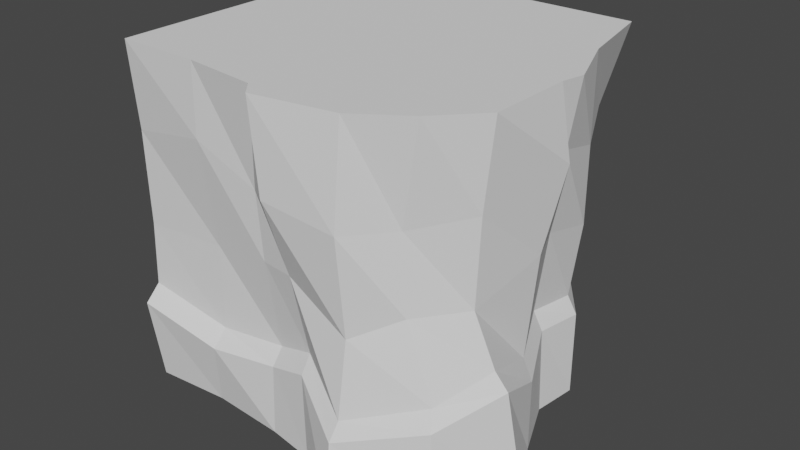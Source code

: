 # Source: V6.Ground.Bottom.Corner.blend  (saved by Blender 2.82.7; exported with 4.5.12 LTS)
import bpy
from mathutils import Matrix  # noqa: F401  (used for matrix-valued properties, if any)

bpy.ops.wm.read_factory_settings(use_empty=True)
scene = bpy.context.scene
scene.name = 'Scene'

# ---- collections
col_collection = bpy.data.collections.new('Collection'); scene.collection.children.link(col_collection)

# ---- world
world_world = bpy.data.worlds.new('World'); scene.world = world_world
world_world.use_nodes = True; world_world.node_tree.nodes.clear()
_N = world_world.node_tree.nodes; _L = world_world.node_tree.links
n0 = _N.new('ShaderNodeOutputWorld'); n0.name = 'World Output'; n0.location = (300, 300)
n1 = _N.new('ShaderNodeBackground'); n1.name = 'Background'; n1.location = (10, 300)
n1.inputs[0].default_value = (0.05088, 0.05088, 0.05088, 1.0)
_L.new(n1.outputs[0], n0.inputs[0])
n0.is_active_output = True
world_world.color = (0.05088, 0.05088, 0.05088)
world_world.use_sun_shadow = False
world_world.sun_shadow_jitter_overblur = 0.0

# ---- meshes
me_cube_010 = bpy.data.meshes.new('Cube.010')
me_cube_010.from_pydata([(-1.0, -0.8408, -1.0), (-1.0, -0.8596, 1.0), (-1.0, 1.0, -1.0), (-1.0, 1.0, 1.0), (0.9473, -0.8291, -1.0), (0.7778, -0.738, 1.0), (0.4522, 1.0, -1.0), (0.7854, 1.0, 1.0), (-1.0, -0.8104, -0.04741), (-1.0, 1.0, 0.0), (0.5398, 1.0, 0.1034), (0.7199, -0.7496, 0.0), (-1.0, -0.821, 0.5), (-1.0, 1.0, 0.5), (0.6369, 1.0, 0.5), (0.6781, -0.7281, 0.4289), (-1.0, 1.0, -0.5), (0.5129, 1.0, -0.5102), (0.933, -0.8291, -0.5), (-1.0, -0.9155, -0.5), (0.0, 1.0, -1.0), (0.0, 1.0, 1.0), (0.1635, -0.8752, -1.0), (0.02284, -1.006, 1.0), (0.1016, -0.8752, 0.05606), (0.0, 1.0, 0.0), (0.07952, -1.012, 0.5), (0.0, 1.0, 0.5), (0.0, 1.0, -0.5), (0.1505, -0.8752, -0.4919), (-0.5, 1.0, -1.0), (-0.5, -0.8657, 1.0), (-0.5, -0.783, -0.02865), (-0.5, -0.8723, 0.5975), (-0.5, -0.8812, -0.6074), (-0.5, 1.0, 1.0), (-0.564, -0.8046, -1.0), (-0.5, 1.0, 0.0), (-0.5, 1.0, 0.5), (-0.5, 1.0, -0.5), (0.5, 1.0, 1.0), (0.5, -1.089, -1.0), (0.5, 1.0, 0.0), (0.5, 1.0, 0.5), (0.5, 1.0, -0.5), (0.2846, 1.0, -1.0), (0.5, -0.9256, 1.0), (0.5, -0.9223, -0.1147), (0.5, -0.9786, 0.4409), (0.5, -1.058, -0.6273), (-1.0, 0.0, -1.0), (-1.0, 0.0, 1.0), (0.9958, -0.08627, -1.0), (1.0, 0.0, 1.0), (0.9974, -0.08627, 0.1528), (-1.0, 0.0, 0.0), (1.068, 0.0, 0.6147), (-1.0, 0.0, 0.5), (-1.0, 0.0, -0.5), (0.9958, -0.08627, -0.5752), (0.0, 0.0, 1.0), (0.0, 0.0, -1.0), (-0.5, 0.0, -1.0), (-0.5, 0.0, 1.0), (0.5, 0.0, 1.0), (0.293, 0.0, -1.0), (-1.0, -0.5, -1.0), (1.0, -0.5, 1.0), (0.9132, -0.4904, 0.0), (0.9435, -0.5, 0.5), (1.111, -0.4757, -0.3778), (0.0, -0.5, 1.0), (0.0, -0.5, -1.0), (-0.5, -0.5, -1.0), (-0.5, -0.5, 1.0), (0.5, -0.5, 1.0), (0.293, -0.5, -1.0), (-1.0, -0.5, 1.0), (1.187, -0.4177, -1.0), (-1.0, -0.5, 0.0), (-1.0, -0.5, 0.5), (-1.0, -0.5, -0.5), (-1.0, 0.5, 1.0), (0.8847, 0.5, -1.0), (-1.0, 0.5, 0.0), (-1.0, 0.5, 0.5), (-1.0, 0.5, -0.5), (-1.0, 0.5, -1.0), (0.8855, 0.5, 1.0), (0.8847, 0.5, 0.05064), (0.8847, 0.5, 0.5), (0.8847, 0.5, -0.5), (0.0, 0.5, 1.0), (0.0, 0.5, -1.0), (-0.5, 0.5, -1.0), (-0.5, 0.5, 1.0), (0.5, 0.5, 1.0), (0.293, 0.5, -1.0), (-1.0, 0.1237, -1.0), (1.03, 0.1329, 1.0), (0.8771, 0.1839, 0.1215), (0.9715, 0.1237, 0.6188), (0.8361, 0.2387, -0.5), (0.0, 0.1237, 1.0), (0.0, 0.1237, -1.0), (-0.5, 0.1237, -1.0), (-0.5, 0.1237, 1.0), (0.5, 0.1237, 1.0), (0.293, 0.1237, -1.0), (-1.0, 0.1237, 1.0), (0.8528, 0.2387, -1.0), (-1.0, 0.1237, 0.0), (-1.0, 0.1237, 0.5), (-1.0, 0.1237, -0.5), (-0.07524, 1.0, 1.0), (-0.1194, -0.8301, -1.0), (-0.07524, 1.0, 0.0), (-0.07524, 1.0, 0.5), (-0.07524, 1.0, -0.5), (-0.07524, 1.0, -1.0), (-0.05584, -0.9156, 1.0), (-0.1162, -0.8301, 0.03787), (-0.136, -0.8448, 0.4246), (-0.1025, -0.8301, -0.5765), (-0.07524, 0.0, 1.0), (-0.07524, 0.0, -1.0), (-0.07524, -0.5, 1.0), (-0.07524, -0.5, -1.0), (-0.07524, 0.5, -1.0), (-0.07524, 0.5, 1.0), (-0.07524, 0.1237, -1.0), (-0.07524, 0.1237, 1.0), (-1.0, -0.8227, -0.4103), (-1.0, 1.0, -0.4103), (0.4592, 1.0, -0.4023), (0.8865, -0.7628, -0.4103), (0.0, 1.0, -0.4103), (0.1417, -0.8012, -0.4022), (-0.5, 1.0, -0.4103), (-0.5, -0.7896, -0.5177), (0.5, -0.9888, -0.5376), (0.4128, 1.0, -0.4103), (-1.0, 0.0, -0.4103), (0.9369, -0.08627, -0.4581), (-1.0, -0.5, -0.4103), (1.034, -0.4783, -0.288), (0.8256, 0.5, -0.4012), (-1.0, 0.5, -0.4103), (-1.0, 0.1237, -0.4103), (0.7843, 0.2288, -0.3884), (-0.1049, -0.7561, -0.4867), (-0.07524, 1.0, -0.4103)], [], [(85, 82, 3, 13), (43, 40, 7, 14), (69, 67, 5, 15), (33, 31, 1, 12), (76, 78, 4, 41), (74, 77, 1, 31), (139, 32, 8, 132), (145, 68, 11, 135), (141, 42, 10, 134), (147, 84, 9, 133), (32, 33, 12, 8), (68, 69, 15, 11), (42, 43, 14, 10), (84, 85, 13, 9), (87, 86, 16, 2), (45, 44, 17, 6), (78, 70, 18, 4), (36, 34, 19, 0), (41, 49, 29, 22), (119, 118, 28, 20), (116, 117, 27, 25), (47, 48, 26, 24), (151, 116, 25, 136), (140, 47, 24, 137), (75, 71, 23, 46), (127, 72, 22, 115), (48, 46, 23, 26), (117, 114, 21, 27), (13, 3, 35, 38), (66, 73, 36, 0), (133, 9, 37, 138), (9, 13, 38, 37), (2, 16, 39, 30), (115, 123, 34, 36), (121, 122, 33, 32), (150, 121, 32, 139), (126, 74, 31, 120), (122, 120, 31, 33), (15, 5, 46, 48), (67, 75, 46, 5), (135, 11, 47, 140), (11, 15, 48, 47), (4, 18, 49, 41), (20, 28, 44, 45), (25, 27, 43, 42), (136, 25, 42, 141), (72, 76, 41, 22), (27, 21, 40, 43), (104, 108, 65, 61), (99, 107, 64, 53), (131, 106, 63, 124), (98, 105, 62, 50), (130, 104, 61, 125), (107, 103, 60, 64), (110, 102, 59, 52), (66, 81, 58, 50), (79, 80, 57, 55), (100, 101, 56, 54), (144, 79, 55, 142), (149, 100, 54, 143), (106, 109, 51, 63), (108, 110, 52, 65), (101, 99, 53, 56), (80, 77, 51, 57), (12, 1, 77, 80), (132, 8, 79, 144), (8, 12, 80, 79), (0, 19, 81, 66), (61, 65, 76, 72), (53, 64, 75, 67), (124, 63, 74, 126), (50, 62, 73, 66), (125, 61, 72, 127), (64, 60, 71, 75), (52, 59, 70, 78), (54, 56, 69, 68), (143, 54, 68, 145), (63, 51, 77, 74), (65, 52, 78, 76), (56, 53, 67, 69), (14, 7, 88, 90), (45, 6, 83, 97), (35, 3, 82, 95), (134, 10, 89, 146), (10, 14, 90, 89), (6, 17, 91, 83), (40, 21, 92, 96), (119, 20, 93, 128), (2, 30, 94, 87), (114, 35, 95, 129), (7, 40, 96, 88), (20, 45, 97, 93), (98, 113, 86, 87), (111, 112, 85, 84), (148, 111, 84, 147), (112, 109, 82, 85), (57, 51, 109, 112), (142, 55, 111, 148), (55, 57, 112, 111), (50, 58, 113, 98), (90, 88, 99, 101), (97, 83, 110, 108), (95, 82, 109, 106), (146, 89, 100, 149), (89, 90, 101, 100), (83, 91, 102, 110), (96, 92, 103, 107), (128, 93, 104, 130), (87, 94, 105, 98), (129, 95, 106, 131), (88, 96, 107, 99), (93, 97, 108, 104), (92, 129, 131, 103), (94, 128, 130, 105), (21, 114, 129, 92), (30, 119, 128, 94), (62, 125, 127, 73), (60, 124, 126, 71), (105, 130, 125, 62), (103, 131, 124, 60), (26, 23, 120, 122), (71, 126, 120, 23), (137, 24, 121, 150), (24, 26, 122, 121), (22, 29, 123, 115), (38, 35, 114, 117), (73, 127, 115, 36), (138, 37, 116, 151), (37, 38, 117, 116), (30, 39, 118, 119), (39, 138, 151, 118), (29, 137, 150, 123), (91, 146, 149, 102), (58, 142, 148, 113), (113, 148, 147, 86), (17, 134, 146, 91), (59, 143, 145, 70), (19, 132, 144, 81), (102, 149, 143, 59), (81, 144, 142, 58), (28, 136, 141, 44), (18, 135, 140, 49), (123, 150, 139, 34), (16, 133, 138, 39), (49, 140, 137, 29), (118, 151, 136, 28), (86, 147, 133, 16), (44, 141, 134, 17), (70, 145, 135, 18), (34, 139, 132, 19)])
_uv = me_cube_010.uv_layers.new(name='UVMap')
_uv.uv.foreach_set('vector', [0.4429, 0.249, 0.443, 0.3311, 0.3609, 0.3313, 0.3608, 0.2491, 0.7509, 0.2521, 0.7509, 0.3343, 0.704, 0.3343, 0.7284, 0.2521, 0.2836, 0.4872, 0.2787, 0.4041, 0.332, 0.4052, 0.3406, 0.4997, 0.5908, 0.4774, 0.5919, 0.4117, 0.6737, 0.413, 0.6727, 0.4951, 0.09695, 0.2127, 0.1105, 0.3596, 0.04289, 0.3202, 0.0002525, 0.2467, 0.7454, 0.9083, 0.7454, 0.9905, 0.6863, 0.9905, 0.6853, 0.9083, 0.5895, 0.6618, 0.5896, 0.5813, 0.672, 0.5849, 0.6718, 0.6445, 0.2768, 0.6236, 0.2848, 0.572, 0.3392, 0.5701, 0.3294, 0.6408, 0.7653, 0.1026, 0.7509, 0.17, 0.7444, 0.187, 0.7576, 0.1039, 0.4427, 0.09945, 0.4428, 0.1668, 0.3607, 0.167, 0.3606, 0.09957, 0.5896, 0.5813, 0.5908, 0.4774, 0.6727, 0.4951, 0.672, 0.5849, 0.2848, 0.572, 0.2836, 0.4872, 0.3406, 0.4997, 0.3392, 0.5701, 0.7509, 0.17, 0.7509, 0.2521, 0.7284, 0.2521, 0.7444, 0.187, 0.4428, 0.1668, 0.4429, 0.249, 0.3608, 0.2491, 0.3607, 0.167, 0.4426, 0.002563, 0.4427, 0.08471, 0.3606, 0.08482, 0.3604, 0.002679, 0.7863, 0.005711, 0.7509, 0.08785, 0.7488, 0.08618, 0.7588, 0.005711, 0.0938, 0.7496, 0.08631, 0.8528, 0.02015, 0.837, 0.01575, 0.7549, 0.09773, 0.902, 0.1126, 0.9668, 0.03181, 0.9907, 0.02611, 0.9079, 0.283, 0.8897, 0.2848, 0.9511, 0.2217, 0.9779, 0.2177, 0.8945, 0.8454, 0.005711, 0.8454, 0.08785, 0.8331, 0.08785, 0.8331, 0.005711, 0.8454, 0.17, 0.8454, 0.2521, 0.8331, 0.2521, 0.8331, 0.17, 0.4191, 0.5936, 0.4227, 0.5006, 0.4886, 0.4891, 0.4887, 0.565, 0.8454, 0.1026, 0.8454, 0.17, 0.8331, 0.17, 0.8331, 0.1026, 0.418, 0.6663, 0.4191, 0.5936, 0.4887, 0.565, 0.4834, 0.6423, 0.7454, 0.7441, 0.7454, 0.8262, 0.6623, 0.8224, 0.6755, 0.7441, 0.09695, 0.1522, 0.09695, 0.1645, 0.03532, 0.1914, 0.04272, 0.1449, 0.4227, 0.5006, 0.4195, 0.4096, 0.4993, 0.4096, 0.4886, 0.4891, 0.8454, 0.2521, 0.8454, 0.3343, 0.8331, 0.3343, 0.8331, 0.2521, 0.9974, 0.2521, 0.9974, 0.3343, 0.9152, 0.3343, 0.9152, 0.2521, 0.09695, 0.0002525, 0.09695, 0.0824, 0.04691, 0.07187, 0.04096, 0.0002525, 0.9974, 0.1026, 0.9974, 0.17, 0.9152, 0.17, 0.9152, 0.1026, 0.9974, 0.17, 0.9974, 0.2521, 0.9152, 0.2521, 0.9152, 0.17, 0.9974, 0.005711, 0.9974, 0.08785, 0.9152, 0.08785, 0.9152, 0.005711, 0.1708, 0.8979, 0.1786, 0.9671, 0.1126, 0.9668, 0.09773, 0.902, 0.5259, 0.569, 0.5309, 0.5051, 0.5908, 0.4774, 0.5896, 0.5813, 0.5244, 0.6567, 0.5259, 0.569, 0.5896, 0.5813, 0.5895, 0.6618, 0.7454, 0.8386, 0.7454, 0.9083, 0.6853, 0.9083, 0.6771, 0.8354, 0.5309, 0.5051, 0.519, 0.4107, 0.5919, 0.4117, 0.5908, 0.4774, 0.3729, 0.5016, 0.3647, 0.4071, 0.4195, 0.4096, 0.4227, 0.5006, 0.7454, 0.6619, 0.7454, 0.7441, 0.6755, 0.7441, 0.7063, 0.6984, 0.3463, 0.641, 0.3719, 0.5727, 0.4191, 0.5936, 0.418, 0.6663, 0.3719, 0.5727, 0.3729, 0.5016, 0.4227, 0.5006, 0.4191, 0.5936, 0.368, 0.8908, 0.365, 0.9729, 0.2848, 0.9511, 0.283, 0.8897, 0.8331, 0.005711, 0.8331, 0.08785, 0.7509, 0.08785, 0.7863, 0.005711, 0.8331, 0.17, 0.8331, 0.2521, 0.7509, 0.2521, 0.7509, 0.17, 0.8331, 0.1026, 0.8331, 0.17, 0.7509, 0.17, 0.7653, 0.1026, 0.09695, 0.1645, 0.09695, 0.2127, 0.0002525, 0.2467, 0.03532, 0.1914, 0.8331, 0.2521, 0.8331, 0.3343, 0.7509, 0.3343, 0.7509, 0.2521, 0.1994, 0.1645, 0.1994, 0.2127, 0.1791, 0.2127, 0.1791, 0.1645, 0.8494, 0.657, 0.8478, 0.7441, 0.8275, 0.7441, 0.8275, 0.6619, 0.8478, 0.8386, 0.8478, 0.9083, 0.8275, 0.9083, 0.8275, 0.8386, 0.1994, 0.0002525, 0.1994, 0.0824, 0.1791, 0.0824, 0.1791, 0.0002525, 0.1994, 0.1522, 0.1994, 0.1645, 0.1791, 0.1645, 0.1791, 0.1522, 0.8478, 0.7441, 0.8478, 0.8262, 0.8275, 0.8262, 0.8275, 0.7441, 0.2149, 0.7546, 0.2127, 0.8368, 0.1538, 0.8219, 0.1566, 0.7522, 0.6069, 0.002329, 0.607, 0.08447, 0.5248, 0.08459, 0.5247, 0.002446, 0.6071, 0.1666, 0.6072, 0.2488, 0.5251, 0.2489, 0.525, 0.1667, 0.1641, 0.5534, 0.1758, 0.4695, 0.2013, 0.4693, 0.2133, 0.5464, 0.607, 0.09922, 0.6071, 0.1666, 0.525, 0.1667, 0.5249, 0.09933, 0.1529, 0.6389, 0.1641, 0.5534, 0.2133, 0.5464, 0.2104, 0.6492, 0.8478, 0.9083, 0.8478, 0.9905, 0.8275, 0.9905, 0.8275, 0.9083, 0.1994, 0.2127, 0.2183, 0.3046, 0.1649, 0.3281, 0.1791, 0.2127, 0.1758, 0.4695, 0.1749, 0.4064, 0.1966, 0.4072, 0.2013, 0.4693, 0.6072, 0.2488, 0.6073, 0.3309, 0.5252, 0.331, 0.5251, 0.2489, 0.66, 0.2487, 0.6664, 0.3308, 0.6073, 0.3309, 0.6072, 0.2488, 0.66, 0.09914, 0.6581, 0.1588, 0.6071, 0.1666, 0.607, 0.09922, 0.6581, 0.1588, 0.66, 0.2487, 0.6072, 0.2488, 0.6071, 0.1666, 0.6629, 0.00225, 0.6752, 0.08438, 0.607, 0.08447, 0.6069, 0.002329, 0.1791, 0.1645, 0.1791, 0.2127, 0.09695, 0.2127, 0.09695, 0.1645, 0.8275, 0.6619, 0.8275, 0.7441, 0.7454, 0.7441, 0.7454, 0.6619, 0.8275, 0.8386, 0.8275, 0.9083, 0.7454, 0.9083, 0.7454, 0.8386, 0.1791, 0.0002525, 0.1791, 0.0824, 0.09695, 0.0824, 0.09695, 0.0002525, 0.1791, 0.1522, 0.1791, 0.1645, 0.09695, 0.1645, 0.09695, 0.1522, 0.8275, 0.7441, 0.8275, 0.8262, 0.7454, 0.8262, 0.7454, 0.7441, 0.1566, 0.7522, 0.1538, 0.8219, 0.08631, 0.8528, 0.0938, 0.7496, 0.2133, 0.5464, 0.2013, 0.4693, 0.2836, 0.4872, 0.2848, 0.572, 0.2104, 0.6492, 0.2133, 0.5464, 0.2848, 0.572, 0.2768, 0.6236, 0.8275, 0.9083, 0.8275, 0.9905, 0.7454, 0.9905, 0.7454, 0.9083, 0.1791, 0.2127, 0.1649, 0.3281, 0.1105, 0.3596, 0.09695, 0.2127, 0.2013, 0.4693, 0.1966, 0.4072, 0.2787, 0.4041, 0.2836, 0.4872, 0.02058, 0.4912, 0.02941, 0.4078, 0.1116, 0.4083, 0.112, 0.49, 0.3434, 0.2113, 0.3434, 0.2388, 0.2612, 0.3099, 0.2612, 0.2127, 0.9918, 0.9083, 0.9918, 0.9905, 0.9097, 0.9905, 0.9097, 0.9083, 0.007117, 0.6405, 0.01281, 0.5574, 0.1117, 0.5637, 0.1079, 0.6378, 0.01281, 0.5574, 0.02058, 0.4912, 0.112, 0.49, 0.1117, 0.5637, 0.3667, 0.7576, 0.3587, 0.8382, 0.2563, 0.8377, 0.2581, 0.7555, 0.9918, 0.7441, 0.9918, 0.8262, 0.9097, 0.8262, 0.9097, 0.7441, 0.3434, 0.1522, 0.3434, 0.1645, 0.2612, 0.1645, 0.2612, 0.1522, 0.3434, 0.0002525, 0.3434, 0.0824, 0.2612, 0.0824, 0.2612, 0.0002525, 0.9918, 0.8386, 0.9918, 0.9083, 0.9097, 0.9083, 0.9097, 0.8386, 0.9918, 0.6972, 0.9918, 0.7441, 0.9097, 0.7441, 0.9097, 0.6807, 0.3434, 0.1645, 0.3434, 0.2113, 0.2612, 0.2127, 0.2612, 0.1645, 0.5044, 0.002475, 0.5045, 0.08462, 0.4427, 0.08471, 0.4426, 0.002563, 0.5046, 0.1668, 0.5047, 0.2489, 0.4429, 0.249, 0.4428, 0.1668, 0.5045, 0.09936, 0.5046, 0.1668, 0.4428, 0.1668, 0.4427, 0.09945, 0.5047, 0.2489, 0.5049, 0.331, 0.443, 0.3311, 0.4429, 0.249, 0.5251, 0.2489, 0.5252, 0.331, 0.5049, 0.331, 0.5047, 0.2489, 0.5249, 0.09933, 0.525, 0.1667, 0.5046, 0.1668, 0.5045, 0.09936, 0.525, 0.1667, 0.5251, 0.2489, 0.5047, 0.2489, 0.5046, 0.1668, 0.5247, 0.002446, 0.5248, 0.08459, 0.5045, 0.08462, 0.5044, 0.002475, 0.112, 0.49, 0.1116, 0.4083, 0.1749, 0.4064, 0.1758, 0.4695, 0.2612, 0.2127, 0.2612, 0.3099, 0.2183, 0.3046, 0.1994, 0.2127, 0.9097, 0.9083, 0.9097, 0.9905, 0.8478, 0.9905, 0.8478, 0.9083, 0.1079, 0.6378, 0.1117, 0.5637, 0.1641, 0.5534, 0.1529, 0.6389, 0.1117, 0.5637, 0.112, 0.49, 0.1758, 0.4695, 0.1641, 0.5534, 0.2581, 0.7555, 0.2563, 0.8377, 0.2127, 0.8368, 0.2149, 0.7546, 0.9097, 0.7441, 0.9097, 0.8262, 0.8478, 0.8262, 0.8478, 0.7441, 0.2612, 0.1522, 0.2612, 0.1645, 0.1994, 0.1645, 0.1994, 0.1522, 0.2612, 0.0002525, 0.2612, 0.0824, 0.1994, 0.0824, 0.1994, 0.0002525, 0.9097, 0.8386, 0.9097, 0.9083, 0.8478, 0.9083, 0.8478, 0.8386, 0.9097, 0.6807, 0.9097, 0.7441, 0.8478, 0.7441, 0.8494, 0.657, 0.2612, 0.1645, 0.2612, 0.2127, 0.1994, 0.2127, 0.1994, 0.1645, 0.9097, 0.8262, 0.9097, 0.8386, 0.8478, 0.8386, 0.8478, 0.8262, 0.2612, 0.0824, 0.2612, 0.1522, 0.1994, 0.1522, 0.1994, 0.0824, 0.9918, 0.8262, 0.9918, 0.8386, 0.9097, 0.8386, 0.9097, 0.8262, 0.3434, 0.0824, 0.3434, 0.1522, 0.2612, 0.1522, 0.2612, 0.0824, 0.1791, 0.0824, 0.1791, 0.1522, 0.09695, 0.1522, 0.09695, 0.0824, 0.8275, 0.8262, 0.8275, 0.8386, 0.7454, 0.8386, 0.7454, 0.8262, 0.1994, 0.0824, 0.1994, 0.1522, 0.1791, 0.1522, 0.1791, 0.0824, 0.8478, 0.8262, 0.8478, 0.8386, 0.8275, 0.8386, 0.8275, 0.8262, 0.4886, 0.4891, 0.4993, 0.4096, 0.519, 0.4107, 0.5309, 0.5051, 0.7454, 0.8262, 0.7454, 0.8386, 0.6771, 0.8354, 0.6623, 0.8224, 0.4834, 0.6423, 0.4887, 0.565, 0.5259, 0.569, 0.5244, 0.6567, 0.4887, 0.565, 0.4886, 0.4891, 0.5309, 0.5051, 0.5259, 0.569, 0.2177, 0.8945, 0.2217, 0.9779, 0.1786, 0.9671, 0.1708, 0.8979, 0.9152, 0.2521, 0.9152, 0.3343, 0.8454, 0.3343, 0.8454, 0.2521, 0.09695, 0.0824, 0.09695, 0.1522, 0.04272, 0.1449, 0.04691, 0.07187, 0.9152, 0.1026, 0.9152, 0.17, 0.8454, 0.17, 0.8454, 0.1026, 0.9152, 0.17, 0.9152, 0.2521, 0.8454, 0.2521, 0.8454, 0.17, 0.9152, 0.005711, 0.9152, 0.08785, 0.8454, 0.08785, 0.8454, 0.005711, 0.9152, 0.08785, 0.9152, 0.1026, 0.8454, 0.1026, 0.8454, 0.08785, 0.5641, 0.8166, 0.5801, 0.8271, 0.5539, 0.8618, 0.5374, 0.8522, 0.5089, 0.7484, 0.5258, 0.7568, 0.5106, 0.7993, 0.4931, 0.7891, 0.5248, 0.08459, 0.5249, 0.09933, 0.5045, 0.09936, 0.5045, 0.08462, 0.5045, 0.08462, 0.5045, 0.09936, 0.4427, 0.09945, 0.4427, 0.08471, 0.5795, 0.6742, 0.5968, 0.6838, 0.5258, 0.7568, 0.5089, 0.7484, 0.4484, 0.8302, 0.4678, 0.8394, 0.4546, 0.9101, 0.4364, 0.9034, 0.6752, 0.08438, 0.66, 0.09914, 0.607, 0.09922, 0.607, 0.08447, 0.4931, 0.7891, 0.5106, 0.7993, 0.4678, 0.8394, 0.4484, 0.8302, 0.607, 0.08447, 0.607, 0.09922, 0.5249, 0.09933, 0.5248, 0.08459, 0.8331, 0.08785, 0.8331, 0.1026, 0.7653, 0.1026, 0.7509, 0.08785, 0.63, 0.7029, 0.6426, 0.7183, 0.5767, 0.7571, 0.5604, 0.7482, 0.5374, 0.8522, 0.5539, 0.8618, 0.516, 0.915, 0.4975, 0.9048, 0.9974, 0.08785, 0.9974, 0.1026, 0.9152, 0.1026, 0.9152, 0.08785, 0.5604, 0.7482, 0.5767, 0.7571, 0.5801, 0.8271, 0.5641, 0.8166, 0.8454, 0.08785, 0.8454, 0.1026, 0.8331, 0.1026, 0.8331, 0.08785, 0.4427, 0.08471, 0.4427, 0.09945, 0.3606, 0.09957, 0.3606, 0.08482, 0.7509, 0.08785, 0.7653, 0.1026, 0.7576, 0.1039, 0.7488, 0.08618, 0.4364, 0.9034, 0.4546, 0.9101, 0.4363, 0.9634, 0.4171, 0.9686, 0.4975, 0.9048, 0.516, 0.915, 0.4829, 0.9924, 0.4644, 0.9822])
me_cube_010.use_remesh_fix_poles = True
me_cube_010.use_remesh_preserve_attributes = False
me_cube_010.use_mirror_vertex_groups = False
me_cube_010.update()

# ---- objects
ob_cube_006 = bpy.data.objects.new('Cube.006', me_cube_010)

# ---- transforms, parenting, visibility, modifiers, constraints
ob_cube_006.location = (0.0, 0.0, 0.0)
ob_cube_006.lineart.crease_threshold = 0.0

# ---- collection membership
col_collection.objects.link(ob_cube_006)

# ---- scene / render settings (as saved in the file)
scene.frame_start = 1; scene.frame_end = 250; scene.frame_set(1)
scene.render.engine = 'CYCLES'
scene.cycles.use_denoising = False
scene.cycles.samples = 128
scene.cycles.sampling_pattern = 'TABULATED_SOBOL'
scene.cycles.use_adaptive_sampling = False
scene.cycles.use_light_tree = False
scene.view_settings.view_transform = 'Filmic'
bpy.context.view_layer.update()

# ---- added for rendering (the .blend has no active camera and no usable light): camera, sun
cam_auto = bpy.data.cameras.new('AutoCamera')
cam_auto.lens = 50.0
cam_auto.sensor_width = 36.0
cam_auto.clip_end = 1000.0
ob_auto_camera = bpy.data.objects.new('AutoCamera', cam_auto)
scene.collection.objects.link(ob_auto_camera)
ob_auto_camera.location = (3.44811, -4.06979, 2.68366)
ob_auto_camera.rotation_euler = (1.09748, -7.21219e-08, 0.694738)
scene.camera = ob_auto_camera
light_auto_sun = bpy.data.lights.new('AutoSun', 'SUN')
light_auto_sun.energy = 3.0
light_auto_sun.angle = 0.0523599
ob_auto_sun = bpy.data.objects.new('AutoSun', light_auto_sun)
scene.collection.objects.link(ob_auto_sun)
ob_auto_sun.rotation_euler = (0.872665, 0.174533, 0.523599)
bpy.context.view_layer.update()
